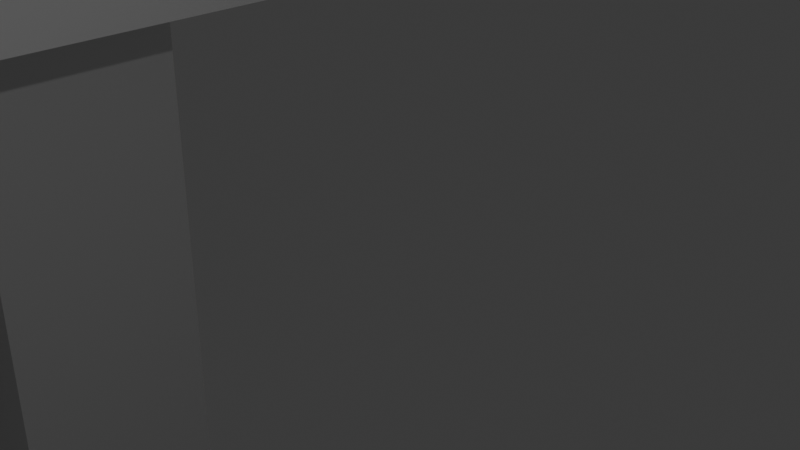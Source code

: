 # Source: Bridge.blend  (saved by Blender 4.2.66; exported with 4.5.12 LTS)
import bpy
from mathutils import Matrix  # noqa: F401  (used for matrix-valued properties, if any)

bpy.ops.wm.read_factory_settings(use_empty=True)
scene = bpy.context.scene
scene.name = 'Scene'

# ---- collections
col_collection = bpy.data.collections.new('Collection'); scene.collection.children.link(col_collection)

# ---- materials (node trees are filled in below, after node groups)
mat_material = bpy.data.materials.new('Material')
mat_material.alpha_threshold = 0.0
mat_material.roughness = 0.5
mat_material.line_color = (0.0, 0.0, 0.0, 1.0)

# ---- material node trees
mat_material.use_nodes = True; mat_material.node_tree.nodes.clear()
_N = mat_material.node_tree.nodes; _L = mat_material.node_tree.links
n0 = _N.new('ShaderNodeOutputMaterial'); n0.name = 'Material Output'; n0.location = (200, 100)
n1 = _N.new('ShaderNodeBsdfPrincipled'); n1.name = 'Principled BSDF'; n1.location = (-200, 100)
n1.inputs[3].default_value = 1.45
_L.new(n1.outputs[0], n0.inputs[0])
n0.is_active_output = True

# ---- world
world_world = bpy.data.worlds.new('World'); scene.world = world_world
world_world.use_nodes = True; world_world.node_tree.nodes.clear()
_N = world_world.node_tree.nodes; _L = world_world.node_tree.links
n0 = _N.new('ShaderNodeOutputWorld'); n0.name = 'World Output'; n0.location = (200, 100)
n1 = _N.new('ShaderNodeBackground'); n1.name = 'Background'; n1.location = (-200, 100)
n1.inputs[0].default_value = (0.05088, 0.05088, 0.05088, 1.0)
_L.new(n1.outputs[0], n0.inputs[0])
n0.is_active_output = True
world_world.color = (0.05088, 0.05088, 0.05088)
world_world.sun_shadow_jitter_overblur = 0.0

# ---- cameras
cam_camera = bpy.data.cameras.new('Camera')
cam_camera.clip_end = 100.0
cam_camera.ortho_scale = 7.314

# ---- lights
light_light = bpy.data.lights.new('Light', 'POINT')
light_light.energy = 1000.0
light_light.shadow_soft_size = 0.1

# ---- meshes
me_bridgebase = bpy.data.meshes.new('BridgeBase')
me_bridgebase.from_pydata([(-12.95, 0.0, 0.4444), (-12.95, 0.0, -1.756), (-12.95, -10.0, 0.4444), (-12.95, -10.0, -1.756), (-57.95, 0.0, 0.4444), (-57.95, 0.0, -1.756), (-57.95, -10.0, 0.4444), (-57.95, -10.0, -1.756)], [], [(0, 4, 6, 2), (3, 2, 6, 7), (7, 6, 4, 5), (5, 1, 3, 7), (1, 0, 2, 3), (5, 4, 0, 1)])
_uv = me_bridgebase.uv_layers.new(name='UVMap')
_uv.uv.foreach_set('vector', [0.625, 0.5, 0.875, 0.5, 0.875, 0.75, 0.625, 0.75, 0.375, 0.75, 0.625, 0.75, 0.625, 1.0, 0.375, 1.0, 0.375, 0.0, 0.625, 0.0, 0.625, 0.25, 0.375, 0.25, 0.125, 0.5, 0.375, 0.5, 0.375, 0.75, 0.125, 0.75, 0.375, 0.5, 0.625, 0.5, 0.625, 0.75, 0.375, 0.75, 0.375, 0.25, 0.625, 0.25, 0.625, 0.5, 0.375, 0.5])
me_bridgebase.materials.append(mat_material)
me_bridgebase.use_mirror_vertex_groups = False
me_bridgebase.update()
me_bridgesupport = bpy.data.meshes.new('BridgeSupport')
me_bridgesupport.from_pydata([(-29.33, -9.835, -25.95), (-29.33, -9.835, -0.8094), (-29.33, -3.519, -25.95), (-29.33, -3.519, -0.8094), (-20.17, -9.835, -25.95), (-20.17, -9.835, -0.8094), (-20.17, -3.519, -25.95), (-20.17, -3.519, -0.8094)], [], [(0, 1, 3, 2), (2, 3, 7, 6), (6, 7, 5, 4), (4, 5, 1, 0), (2, 6, 4, 0), (7, 3, 1, 5)])
_uv = me_bridgesupport.uv_layers.new(name='UVMap')
_uv.uv.foreach_set('vector', [0.375, 0.0, 0.625, 0.0, 0.625, 0.25, 0.375, 0.25, 0.375, 0.25, 0.625, 0.25, 0.625, 0.5, 0.375, 0.5, 0.375, 0.5, 0.625, 0.5, 0.625, 0.75, 0.375, 0.75, 0.375, 0.75, 0.625, 0.75, 0.625, 1.0, 0.375, 1.0, 0.125, 0.5, 0.375, 0.5, 0.375, 0.75, 0.125, 0.75, 0.625, 0.5, 0.875, 0.5, 0.875, 0.75, 0.625, 0.75])
me_bridgesupport.update()
me_cube = bpy.data.meshes.new('Cube')
me_cube.from_pydata([(-57.96, -10.02, -6.249), (-57.96, -10.02, -1.708), (-57.96, 10.02, -6.249), (-57.96, 10.02, -1.708), (-54.16, -10.02, -6.249), (-54.16, -10.02, -1.708), (-54.16, 10.02, -6.249), (-54.16, 10.02, -1.708)], [], [(0, 1, 3, 2), (2, 3, 7, 6), (6, 7, 5, 4), (4, 5, 1, 0), (2, 6, 4, 0), (7, 3, 1, 5)])
_uv = me_cube.uv_layers.new(name='UVMap')
_uv.uv.foreach_set('vector', [0.375, 0.0, 0.625, 0.0, 0.625, 0.25, 0.375, 0.25, 0.375, 0.25, 0.625, 0.25, 0.625, 0.5, 0.375, 0.5, 0.375, 0.5, 0.625, 0.5, 0.625, 0.75, 0.375, 0.75, 0.375, 0.75, 0.625, 0.75, 0.625, 1.0, 0.375, 1.0, 0.125, 0.5, 0.375, 0.5, 0.375, 0.75, 0.125, 0.75, 0.625, 0.5, 0.875, 0.5, 0.875, 0.75, 0.625, 0.75])
me_cube.update()
me_cube_001 = bpy.data.meshes.new('Cube.001')
me_cube_001.from_pydata([(-1.0, -1.0, -1.0), (-1.0, -1.0, 1.0), (-1.0, 1.0, -1.0), (-1.0, 1.0, 1.0), (1.0, -1.0, -1.0), (1.0, -1.0, 1.0), (1.0, 1.0, -1.0), (1.0, 1.0, 1.0)], [], [(0, 1, 3, 2), (2, 3, 7, 6), (6, 7, 5, 4), (4, 5, 1, 0), (2, 6, 4, 0), (7, 3, 1, 5)])
_uv = me_cube_001.uv_layers.new(name='UVMap')
_uv.uv.foreach_set('vector', [0.375, 0.0, 0.625, 0.0, 0.625, 0.25, 0.375, 0.25, 0.375, 0.25, 0.625, 0.25, 0.625, 0.5, 0.375, 0.5, 0.375, 0.5, 0.625, 0.5, 0.625, 0.75, 0.375, 0.75, 0.375, 0.75, 0.625, 0.75, 0.625, 1.0, 0.375, 1.0, 0.125, 0.5, 0.375, 0.5, 0.375, 0.75, 0.125, 0.75, 0.625, 0.5, 0.875, 0.5, 0.875, 0.75, 0.625, 0.75])
me_cube_001.update()
me_cylinder = bpy.data.meshes.new('Cylinder')
me_cylinder.from_pydata([(56.85, -8.056, 0.3469), (56.85, -8.056, 42.21), (57.05, -8.076, 0.3469), (57.05, -8.076, 42.21), (57.24, -8.133, 0.3469), (57.24, -8.133, 42.21), (57.41, -8.225, 0.3469), (57.41, -8.225, 42.21), (57.56, -8.349, 0.3469), (57.56, -8.349, 42.21), (57.68, -8.501, 0.3469), (57.68, -8.501, 42.21), (57.78, -8.674, 0.3469), (57.78, -8.674, 42.21), (57.83, -8.861, 0.3469), (57.83, -8.861, 42.21), (57.85, -9.056, 0.3469), (57.85, -9.056, 42.21), (57.83, -9.251, 0.3469), (57.83, -9.251, 42.21), (57.78, -9.439, 0.3469), (57.78, -9.439, 42.21), (57.68, -9.612, 0.3469), (57.68, -9.612, 42.21), (57.56, -9.764, 0.3469), (57.56, -9.764, 42.21), (57.41, -9.888, 0.3469), (57.41, -9.888, 42.21), (57.24, -9.98, 0.3469), (57.24, -9.98, 42.21), (57.05, -10.04, 0.3469), (57.05, -10.04, 42.21), (56.85, -10.06, 0.3469), (56.85, -10.06, 42.21), (56.66, -10.04, 0.3469), (56.66, -10.04, 42.21), (56.47, -9.98, 0.3469), (56.47, -9.98, 42.21), (56.3, -9.888, 0.3469), (56.3, -9.888, 42.21), (56.15, -9.764, 0.3469), (56.15, -9.764, 42.21), (56.02, -9.612, 0.3469), (56.02, -9.612, 42.21), (55.93, -9.439, 0.3469), (55.93, -9.439, 42.21), (55.87, -9.251, 0.3469), (55.87, -9.251, 42.21), (55.85, -9.056, 0.3469), (55.85, -9.056, 42.21), (55.87, -8.861, 0.3469), (55.87, -8.861, 42.21), (55.93, -8.674, 0.3469), (55.93, -8.674, 42.21), (56.02, -8.501, 0.3469), (56.02, -8.501, 42.21), (56.15, -8.349, 0.3469), (56.15, -8.349, 42.21), (56.3, -8.225, 0.3469), (56.3, -8.225, 42.21), (56.47, -8.133, 0.3469), (56.47, -8.133, 42.21), (56.66, -8.076, 0.3469), (56.66, -8.076, 42.21)], [], [(0, 1, 3, 2), (2, 3, 5, 4), (4, 5, 7, 6), (6, 7, 9, 8), (8, 9, 11, 10), (10, 11, 13, 12), (12, 13, 15, 14), (14, 15, 17, 16), (16, 17, 19, 18), (18, 19, 21, 20), (20, 21, 23, 22), (22, 23, 25, 24), (24, 25, 27, 26), (26, 27, 29, 28), (28, 29, 31, 30), (30, 31, 33, 32), (32, 33, 35, 34), (34, 35, 37, 36), (36, 37, 39, 38), (38, 39, 41, 40), (40, 41, 43, 42), (42, 43, 45, 44), (44, 45, 47, 46), (46, 47, 49, 48), (48, 49, 51, 50), (50, 51, 53, 52), (52, 53, 55, 54), (54, 55, 57, 56), (56, 57, 59, 58), (58, 59, 61, 60), (3, 1, 63, 61, 59, 57, 55, 53, 51, 49, 47, 45, 43, 41, 39, 37, 35, 33, 31, 29, 27, 25, 23, 21, 19, 17, 15, 13, 11, 9, 7, 5), (60, 61, 63, 62), (62, 63, 1, 0), (0, 2, 4, 6, 8, 10, 12, 14, 16, 18, 20, 22, 24, 26, 28, 30, 32, 34, 36, 38, 40, 42, 44, 46, 48, 50, 52, 54, 56, 58, 60, 62)])
_uv = me_cylinder.uv_layers.new(name='UVMap')
_uv.uv.foreach_set('vector', [1.0, 0.5, 1.0, 1.0, 0.9688, 1.0, 0.9688, 0.5, 0.9688, 0.5, 0.9688, 1.0, 0.9375, 1.0, 0.9375, 0.5, 0.9375, 0.5, 0.9375, 1.0, 0.9062, 1.0, 0.9062, 0.5, 0.9062, 0.5, 0.9062, 1.0, 0.875, 1.0, 0.875, 0.5, 0.875, 0.5, 0.875, 1.0, 0.8438, 1.0, 0.8438, 0.5, 0.8438, 0.5, 0.8438, 1.0, 0.8125, 1.0, 0.8125, 0.5, 0.8125, 0.5, 0.8125, 1.0, 0.7812, 1.0, 0.7812, 0.5, 0.7812, 0.5, 0.7812, 1.0, 0.75, 1.0, 0.75, 0.5, 0.75, 0.5, 0.75, 1.0, 0.7188, 1.0, 0.7188, 0.5, 0.7188, 0.5, 0.7188, 1.0, 0.6875, 1.0, 0.6875, 0.5, 0.6875, 0.5, 0.6875, 1.0, 0.6562, 1.0, 0.6562, 0.5, 0.6562, 0.5, 0.6562, 1.0, 0.625, 1.0, 0.625, 0.5, 0.625, 0.5, 0.625, 1.0, 0.5938, 1.0, 0.5938, 0.5, 0.5938, 0.5, 0.5938, 1.0, 0.5625, 1.0, 0.5625, 0.5, 0.5625, 0.5, 0.5625, 1.0, 0.5312, 1.0, 0.5312, 0.5, 0.5312, 0.5, 0.5312, 1.0, 0.5, 1.0, 0.5, 0.5, 0.5, 0.5, 0.5, 1.0, 0.4688, 1.0, 0.4688, 0.5, 0.4688, 0.5, 0.4688, 1.0, 0.4375, 1.0, 0.4375, 0.5, 0.4375, 0.5, 0.4375, 1.0, 0.4062, 1.0, 0.4062, 0.5, 0.4062, 0.5, 0.4062, 1.0, 0.375, 1.0, 0.375, 0.5, 0.375, 0.5, 0.375, 1.0, 0.3438, 1.0, 0.3438, 0.5, 0.3438, 0.5, 0.3438, 1.0, 0.3125, 1.0, 0.3125, 0.5, 0.3125, 0.5, 0.3125, 1.0, 0.2812, 1.0, 0.2812, 0.5, 0.2812, 0.5, 0.2812, 1.0, 0.25, 1.0, 0.25, 0.5, 0.25, 0.5, 0.25, 1.0, 0.2188, 1.0, 0.2188, 0.5, 0.2188, 0.5, 0.2188, 1.0, 0.1875, 1.0, 0.1875, 0.5, 0.1875, 0.5, 0.1875, 1.0, 0.1562, 1.0, 0.1562, 0.5, 0.1562, 0.5, 0.1562, 1.0, 0.125, 1.0, 0.125, 0.5, 0.125, 0.5, 0.125, 1.0, 0.09375, 1.0, 0.09375, 0.5, 0.09375, 0.5, 0.09375, 1.0, 0.0625, 1.0, 0.0625, 0.5, 0.2968, 0.4854, 0.25, 0.49, 0.2032, 0.4854, 0.1582, 0.4717, 0.1167, 0.4496, 0.08029, 0.4197, 0.05045, 0.3833, 0.02827, 0.3418, 0.01461, 0.2968, 0.01, 0.25, 0.01461, 0.2032, 0.02827, 0.1582, 0.05045, 0.1167, 0.08029, 0.08029, 0.1167, 0.05045, 0.1582, 0.02827, 0.2032, 0.01461, 0.25, 0.01, 0.2968, 0.01461, 0.3418, 0.02827, 0.3833, 0.05045, 0.4197, 0.08029, 0.4496, 0.1167, 0.4717, 0.1582, 0.4854, 0.2032, 0.49, 0.25, 0.4854, 0.2968, 0.4717, 0.3418, 0.4496, 0.3833, 0.4197, 0.4197, 0.3833, 0.4496, 0.3418, 0.4717, 0.0625, 0.5, 0.0625, 1.0, 0.03125, 1.0, 0.03125, 0.5, 0.03125, 0.5, 0.03125, 1.0, 0.0, 1.0, 0.0, 0.5, 0.75, 0.49, 0.7968, 0.4854, 0.8418, 0.4717, 0.8833, 0.4496, 0.9197, 0.4197, 0.9496, 0.3833, 0.9717, 0.3418, 0.9854, 0.2968, 0.99, 0.25, 0.9854, 0.2032, 0.9717, 0.1582, 0.9496, 0.1167, 0.9197, 0.08029, 0.8833, 0.05045, 0.8418, 0.02827, 0.7968, 0.01461, 0.75, 0.01, 0.7032, 0.01461, 0.6582, 0.02827, 0.6167, 0.05045, 0.5803, 0.08029, 0.5504, 0.1167, 0.5283, 0.1582, 0.5146, 0.2032, 0.51, 0.25, 0.5146, 0.2968, 0.5283, 0.3418, 0.5504, 0.3833, 0.5803, 0.4197, 0.6167, 0.4496, 0.6582, 0.4717, 0.7032, 0.4854])
me_cylinder.update()

# ---- objects
ob_bridgebase = bpy.data.objects.new('BridgeBase', me_bridgebase)
ob_light = bpy.data.objects.new('Light', light_light)
ob_camera = bpy.data.objects.new('Camera', cam_camera)
ob_bridgesupport = bpy.data.objects.new('BridgeSupport', me_bridgesupport)
ob_bridgestartend = bpy.data.objects.new('BridgeStartEnd', me_cube)
ob_cube_001 = bpy.data.objects.new('Cube.001', me_cube_001)
ob_bridgetopsupports = bpy.data.objects.new('BridgeTopSupports', me_cylinder)

# ---- transforms, parenting, visibility, modifiers, constraints
ob_bridgebase.location = (0.0, 0.0, 0.0)
ob_bridgebase.lock_rotations_4d = False
ob_bridgebase.empty_display_type = 'ARROWS'
ob_bridgebase.lineart.crease_threshold = 0.0
_m = ob_bridgebase.modifiers.new('Mirror', 'MIRROR')
_m.use_axis = (True, True, False)
ob_light.location = (4.076, 1.005, 5.904)
ob_light.rotation_euler = (0.6503, 0.05522, 1.866)
ob_light.lock_rotations_4d = False
ob_light.empty_display_type = 'ARROWS'
ob_light.color = (0.0, 0.0, 0.0, 0.0)
ob_light.lineart.crease_threshold = 0.0
ob_camera.location = (7.359, -6.926, 4.958)
ob_camera.rotation_euler = (1.109, 0.0, 0.8149)
ob_camera.lock_rotations_4d = False
ob_camera.empty_display_type = 'ARROWS'
ob_camera.color = (0.0, 0.0, 0.0, 0.0)
ob_camera.display_type = 'WIRE'
ob_camera.lineart.crease_threshold = 0.0
ob_bridgesupport.location = (0.0, 0.0, 0.0)
_m = ob_bridgesupport.modifiers.new('Mirror', 'MIRROR')
_m.use_axis = (True, True, False)
ob_bridgestartend.location = (0.0, 0.0, 0.0)
_m = ob_bridgestartend.modifiers.new('Boolean', 'BOOLEAN')
_m.object = ob_cube_001
_m = ob_bridgestartend.modifiers.new('Mirror', 'MIRROR')
ob_cube_001.location = (-53.21, 0.0, -8.66)
ob_cube_001.rotation_euler = (0.0, -0.8409, 0.0)
ob_cube_001.scale = (4.443, 23.48, 5.32)
ob_bridgetopsupports.location = (0.0, 0.0, 0.0)
ob_bridgetopsupports.scale = (1.0, 1.0, 0.4464)
_m = ob_bridgetopsupports.modifiers.new('Array', 'ARRAY')
_m.count = 4
_m.relative_offset_displace = (-7.1, 0.0, 0.0)
_m = ob_bridgetopsupports.modifiers.new('Mirror', 'MIRROR')
_m.use_axis = (True, True, False)

# ---- collection membership
col_collection.objects.link(ob_bridgebase)
col_collection.objects.link(ob_light)
col_collection.objects.link(ob_camera)
col_collection.objects.link(ob_bridgesupport)
col_collection.objects.link(ob_bridgestartend)
col_collection.objects.link(ob_cube_001)
col_collection.objects.link(ob_bridgetopsupports)

# ---- scene / render settings (as saved in the file)
scene.camera = ob_camera
scene.frame_start = 1; scene.frame_end = 250; scene.frame_set(1)
scene.render.engine = 'BLENDER_EEVEE_NEXT'
bpy.context.view_layer.update()
